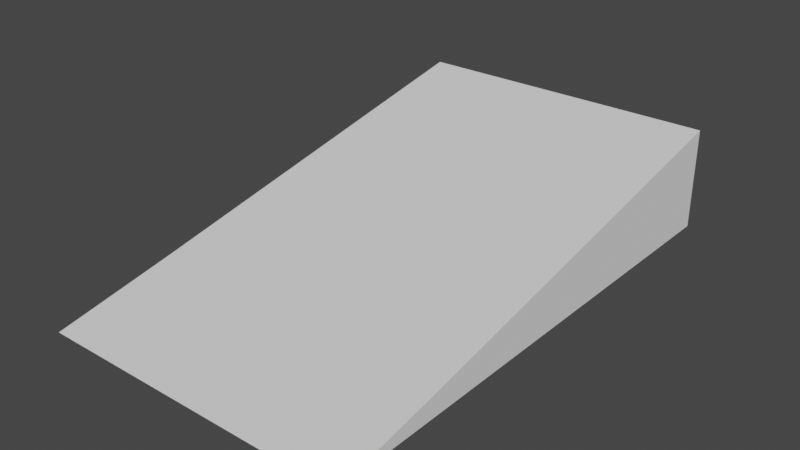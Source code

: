 # Source: Ramp.blend  (saved by Blender 3.4.6; exported with 4.5.12 LTS)
import bpy
from mathutils import Matrix  # noqa: F401  (used for matrix-valued properties, if any)

bpy.ops.wm.read_factory_settings(use_empty=True)
scene = bpy.context.scene
scene.name = 'Scene'

# ---- collections
col_collection = bpy.data.collections.new('Collection'); scene.collection.children.link(col_collection)

# ---- world
world_world = bpy.data.worlds.new('World'); scene.world = world_world
world_world.use_nodes = True; world_world.node_tree.nodes.clear()
_N = world_world.node_tree.nodes; _L = world_world.node_tree.links
n0 = _N.new('ShaderNodeOutputWorld'); n0.name = 'World Output'; n0.location = (300, 300)
n1 = _N.new('ShaderNodeBackground'); n1.name = 'Background'; n1.location = (10, 300)
n1.inputs[0].default_value = (0.05088, 0.05088, 0.05088, 1.0)
_L.new(n1.outputs[0], n0.inputs[0])
n0.is_active_output = True
world_world.color = (0.05088, 0.05088, 0.05088)
world_world.use_sun_shadow = False
world_world.sun_shadow_jitter_overblur = 0.0

# ---- meshes
me_cube_001 = bpy.data.meshes.new('Cube.001')
me_cube_001.from_pydata([(-2.0, -4.074, -0.15), (-2.0, -2.5, 0.15), (-2.0, 2.5, -0.15), (-2.0, 2.5, 1.151), (2.0, -4.074, -0.15), (2.0, -2.5, 0.15), (2.0, 2.5, -0.15), (2.0, 2.5, 1.151)], [], [(0, 1, 3, 2), (2, 3, 7, 6), (6, 7, 5, 4), (4, 5, 1, 0), (2, 6, 4, 0), (7, 3, 1, 5)])
_uv = me_cube_001.uv_layers.new(name='UVMap')
_uv.uv.foreach_set('vector', [0.375, 0.0, 0.625, 0.0, 0.625, 0.25, 0.375, 0.25, 0.375, 0.25, 0.625, 0.25, 0.625, 0.5, 0.375, 0.5, 0.375, 0.5, 0.625, 0.5, 0.625, 0.75, 0.375, 0.75, 0.375, 0.75, 0.625, 0.75, 0.625, 1.0, 0.375, 1.0, 0.125, 0.5, 0.375, 0.5, 0.375, 0.75, 0.125, 0.75, 0.625, 0.5, 0.875, 0.5, 0.875, 0.75, 0.625, 0.75])
me_cube_001.update()

# ---- objects
ob_cube_001 = bpy.data.objects.new('Cube.001', me_cube_001)

# ---- transforms, parenting, visibility, modifiers, constraints
ob_cube_001.location = (0.0, 0.0, 0.0)

# ---- collection membership
col_collection.objects.link(ob_cube_001)

# ---- scene / render settings (as saved in the file)
scene.frame_start = 1; scene.frame_end = 250; scene.frame_set(1)
scene.render.engine = 'BLENDER_EEVEE_NEXT'
scene.cycles.sampling_pattern = 'TABULATED_SOBOL'
scene.cycles.use_light_tree = False
scene.view_settings.view_transform = 'Filmic'
bpy.context.view_layer.update()

# ---- added for rendering (the .blend has no active camera and no usable light): camera, sun
cam_auto = bpy.data.cameras.new('AutoCamera')
cam_auto.lens = 50.0
cam_auto.sensor_width = 36.0
cam_auto.clip_end = 1000.0
ob_auto_camera = bpy.data.objects.new('AutoCamera', cam_auto)
scene.collection.objects.link(ob_auto_camera)
ob_auto_camera.location = (7.22072, -9.45171, 6.27726)
ob_auto_camera.rotation_euler = (1.09748, -7.21219e-08, 0.694738)
scene.camera = ob_auto_camera
light_auto_sun = bpy.data.lights.new('AutoSun', 'SUN')
light_auto_sun.energy = 3.0
light_auto_sun.angle = 0.0523599
ob_auto_sun = bpy.data.objects.new('AutoSun', light_auto_sun)
scene.collection.objects.link(ob_auto_sun)
ob_auto_sun.rotation_euler = (0.872665, 0.174533, 0.523599)
bpy.context.view_layer.update()
